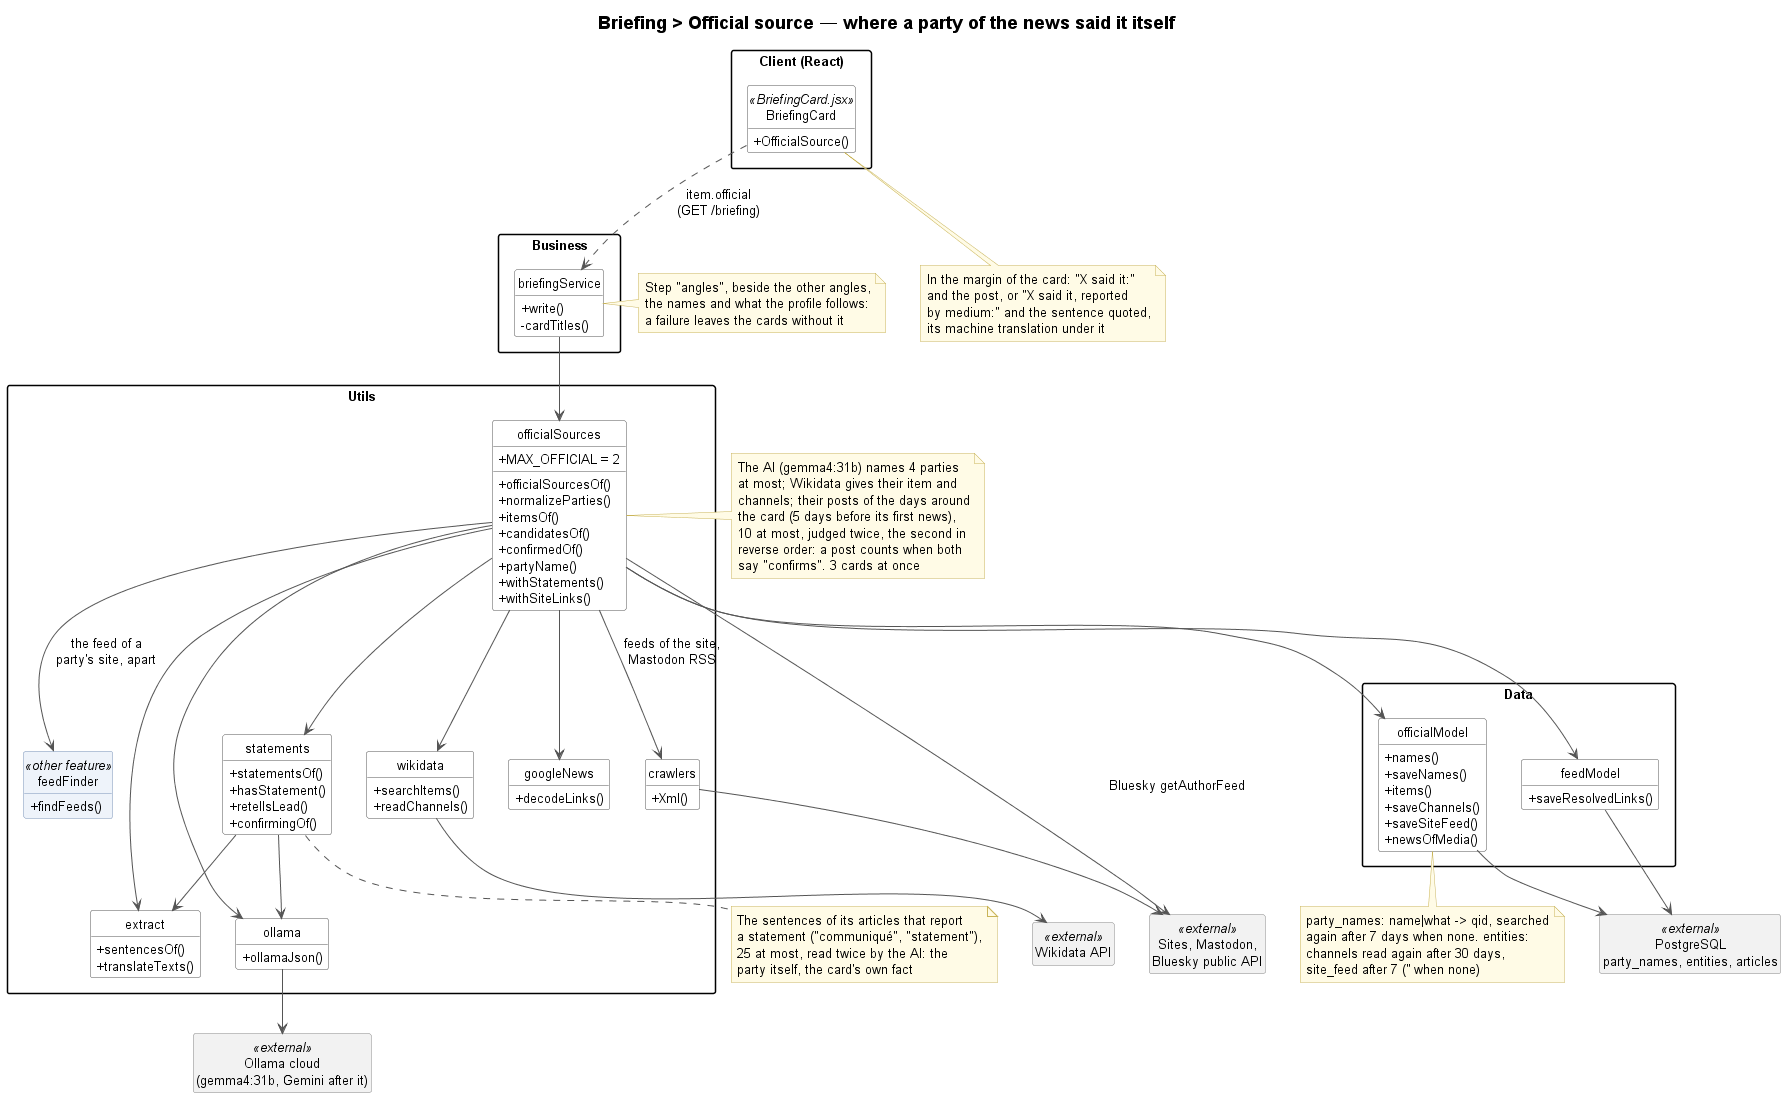

The diagram above was rendered by PlantUML. Its source (embedded in the PNG):
@startuml briefing-official-source-class
!include ../../_style/class.iuml
title Briefing > Official source — where a party of the news said it itself

package "Client (React)" as Client {
    class BriefingCard <<BriefingCard.jsx>> {
        + OfficialSource()
    }
}
note bottom of BriefingCard
    In the margin of the card: "X said it:"
    and the post, or "X said it, reported
    by medium:" and the sentence quoted,
    its machine translation under it
end note

package "Business" {
    class briefingService {
        + write()
        - cardTitles()
    }
}
note right of briefingService
    Step "angles", beside the other angles,
    the names and what the profile follows:
    a failure leaves the cards without it
end note

package "Utils" {
    class officialSources {
        + MAX_OFFICIAL = 2
        + officialSourcesOf()
        + normalizeParties()
        + itemsOf()
        + candidatesOf()
        + confirmedOf()
        + partyName()
        + withStatements()
        + withSiteLinks()
    }
    class statements {
        + statementsOf()
        + hasStatement()
        + retellsLead()
        + confirmingOf()
    }
    class wikidata {
        + searchItems()
        + readChannels()
    }
    class crawlers {
        + Xml()
    }
    class extract {
        + sentencesOf()
        + translateTexts()
    }
    class googleNews {
        + decodeLinks()
    }
    class ollama {
        + ollamaJson()
    }
    class feedFinder <<other feature>> {
        + findFeeds()
    }
}
note right of officialSources
    The AI (gemma4:31b) names 4 parties
    at most; Wikidata gives their item and
    channels; their posts of the days around
    the card (5 days before its first news),
    10 at most, judged twice, the second in
    reverse order: a post counts when both
    say "confirms". 3 cards at once
end note
note bottom of statements
    The sentences of its articles that report
    a statement ("communiqué", "statement"),
    25 at most, read twice by the AI: the
    party itself, the card's own fact
end note

package "Data" {
    class officialModel {
        + names()
        + saveNames()
        + items()
        + saveChannels()
        + saveSiteFeed()
        + newsOfMedia()
    }
    class feedModel {
        + saveResolvedLinks()
    }
}
note bottom of officialModel
    party_names: name|what -> qid, searched
    again after 7 days when none. entities:
    channels read again after 30 days,
    site_feed after 7 ('' when none)
end note

class "Ollama cloud\n(gemma4:31b, Gemini after it)" as OllamaCloud <<external>>
class "Wikidata API" as WikidataApi <<external>>
class "Sites, Mastodon,\nBluesky public API" as Channels <<external>>
class "PostgreSQL\nparty_names, entities, articles" as PostgreSQL <<external>>

BriefingCard ..> briefingService : item.official\n(GET /briefing)
briefingService --> officialSources
officialSources --> statements
officialSources --> wikidata
officialSources --> crawlers : feeds of the site,\nMastodon RSS
officialSources --> feedFinder : the feed of a\nparty's site, apart
officialSources --> googleNews
officialSources --> extract
officialSources --> officialModel
officialSources --> feedModel
officialSources --> ollama
officialSources --> Channels : Bluesky getAuthorFeed
statements --> extract
statements --> ollama
wikidata --> WikidataApi
crawlers --> Channels
ollama --> OllamaCloud
officialModel --> PostgreSQL
feedModel --> PostgreSQL
@enduml